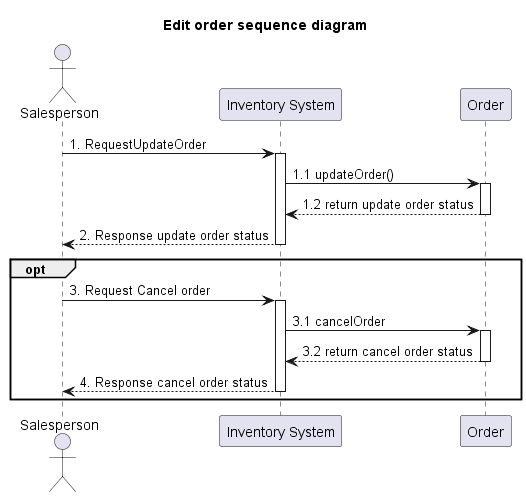

The diagram above was rendered by PlantUML. Its source (embedded in the PNG):
@startuml
'example
title Edit order sequence diagram

actor Salesperson as actorSalesperson
participant "Inventory System" as InventorySystem
'participant "Inventory" as classStock
participant "Order" as classOrder

actorSalesperson -> InventorySystem: 1. RequestUpdateOrder
activate InventorySystem

InventorySystem -> classOrder: 1.1 updateOrder()
activate classOrder

classOrder --> InventorySystem: 1.2 return update order status
deactivate classOrder

InventorySystem --> actorSalesperson : 2. Response update order status

deactivate InventorySystem

opt

actorSalesperson -> InventorySystem: 3. Request Cancel order
activate InventorySystem

InventorySystem -> classOrder: 3.1 cancelOrder
activate classOrder

classOrder --> InventorySystem: 3.2 return cancel order status
deactivate classOrder

InventorySystem --> actorSalesperson: 4. Response cancel order status
deactivate InventorySystem

end


@enduml